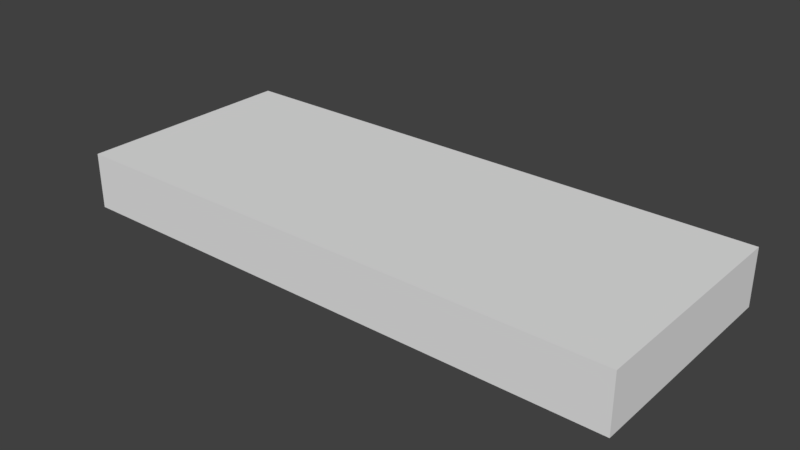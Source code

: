 # Source: banner.blend  (saved by Blender 2.79.0; exported with 4.5.12 LTS)
import bpy
from mathutils import Matrix  # noqa: F401  (used for matrix-valued properties, if any)

bpy.ops.wm.read_factory_settings(use_empty=True)
scene = bpy.context.scene
scene.name = 'Scene'

# ---- collections
col_collection_1 = bpy.data.collections.new('Collection 1'); scene.collection.children.link(col_collection_1)

# ---- materials (node trees are filled in below, after node groups)
mat_material_001 = bpy.data.materials.new('Material.001')
mat_material_001.alpha_threshold = 0.0
mat_material_001.use_transparent_shadow = False
mat_material_001.roughness = 0.5

# ---- material node trees

# ---- world
world_world = bpy.data.worlds.new('World'); scene.world = world_world
world_world.color = (0.05088, 0.05088, 0.05088)
world_world.use_sun_shadow = False
world_world.sun_shadow_jitter_overblur = 0.0
world_world.cycles.sampling_method = 'MANUAL'

# ---- meshes
me_cube_001 = bpy.data.meshes.new('Cube.001')
me_cube_001.from_pydata([(2.5, 1.0, 0.25), (2.5, -1.0, 0.25), (2.5, 1.0, -0.25), (2.5, -1.0, -0.25), (-2.5, 1.0, 0.25), (-2.5, -1.0, 0.25), (-2.5, 1.0, -0.25), (-2.5, -1.0, -0.25)], [], [(0, 1, 3, 2), (2, 3, 7, 6), (6, 7, 5, 4), (4, 5, 1, 0), (2, 6, 4, 0), (7, 3, 1, 5)])
_uv = me_cube_001.uv_layers.new(name='UVMap')
_uv.uv.foreach_set('vector', [0.04851, 0.001699, 0.07968, 0.001699, 0.07968, 0.03287, 0.04851, 0.03287, 0.05119, 0.007652, 0.0747, 0.007652, 0.0747, 0.03116, 0.05119, 0.03116, 0.04851, 0.001699, 0.07968, 0.001699, 0.07968, 0.03287, 0.04851, 0.03287, -1.192e-07, 1.0, 5.96e-08, -1.192e-07, 1.0, 5.96e-08, 1.0, 1.0, 0.04851, 0.001699, 0.07968, 0.001699, 0.07968, 0.03287, 0.04851, 0.03287, 0.05407, 0.04235, 0.07874, 0.04235, 0.07874, 0.06702, 0.05407, 0.06702])
me_cube_001.materials.append(mat_material_001)
me_cube_001.use_remesh_preserve_volume = False
me_cube_001.use_remesh_preserve_attributes = False
me_cube_001.use_mirror_vertex_groups = False
me_cube_001.update()

# ---- objects
ob_cube = bpy.data.objects.new('Cube', me_cube_001)

# ---- transforms, parenting, visibility, modifiers, constraints
ob_cube.location = (0.0, 0.0, 0.0)
ob_cube.lineart.crease_threshold = 0.0

# ---- collection membership
col_collection_1.objects.link(ob_cube)

# ---- scene / render settings (as saved in the file)
scene.frame_start = 1; scene.frame_end = 250; scene.frame_set(1)
scene.render.engine = 'BLENDER_EEVEE_NEXT'
scene.render.resolution_percentage = 50
scene.render.dither_intensity = 0.0
scene.cycles.use_denoising = False
scene.cycles.samples = 128
scene.cycles.sampling_pattern = 'TABULATED_SOBOL'
scene.cycles.use_adaptive_sampling = False
scene.cycles.use_light_tree = False
scene.cycles.blur_glossy = 0.0
scene.cycles.sample_clamp_indirect = 0.0
scene.view_settings.view_transform = 'Standard'
bpy.context.view_layer.update()

# ---- added for rendering (the .blend has no active camera and no usable light): camera, sun
cam_auto = bpy.data.cameras.new('AutoCamera')
cam_auto.lens = 50.0
cam_auto.sensor_width = 36.0
cam_auto.clip_end = 1000.0
ob_auto_camera = bpy.data.objects.new('AutoCamera', cam_auto)
scene.collection.objects.link(ob_auto_camera)
ob_auto_camera.location = (5.00392, -6.0047, 4.00313)
ob_auto_camera.rotation_euler = (1.09748, -7.21219e-08, 0.694738)
scene.camera = ob_auto_camera
light_auto_sun = bpy.data.lights.new('AutoSun', 'SUN')
light_auto_sun.energy = 3.0
light_auto_sun.angle = 0.0523599
ob_auto_sun = bpy.data.objects.new('AutoSun', light_auto_sun)
scene.collection.objects.link(ob_auto_sun)
ob_auto_sun.rotation_euler = (0.872665, 0.174533, 0.523599)
bpy.context.view_layer.update()
